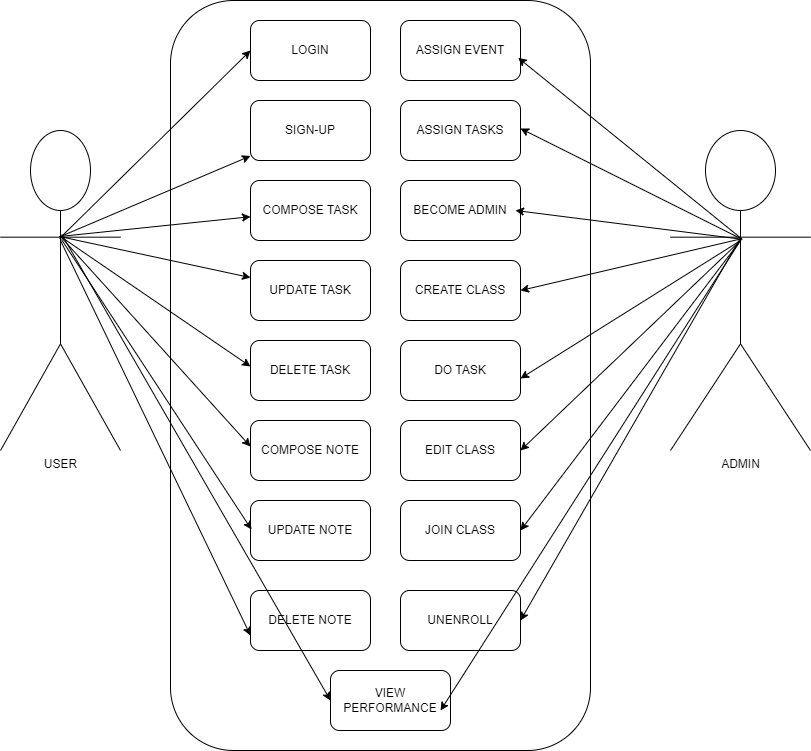

The diagram above was exported from draw.io. Its source (the exported page's mxGraphModel, read from the mxfile embedded in the PNG):
<mxGraphModel dx="2298" dy="900" grid="1" gridSize="10" guides="1" tooltips="1" connect="1" arrows="1" fold="1" page="1" pageScale="1" pageWidth="850" pageHeight="1100" math="0" shadow="0">
  <root>
    <mxCell id="0" />
    <mxCell id="1" parent="0" />
    <mxCell id="rbKAW8fSNFFni14LnhIW-1" value="USER" style="shape=umlActor;verticalLabelPosition=bottom;verticalAlign=top;html=1;outlineConnect=0;" vertex="1" parent="1">
      <mxGeometry x="20" y="240" width="120" height="320" as="geometry" />
    </mxCell>
    <mxCell id="rbKAW8fSNFFni14LnhIW-3" value="" style="rounded=1;whiteSpace=wrap;html=1;" vertex="1" parent="1">
      <mxGeometry x="190" y="110" width="420" height="750" as="geometry" />
    </mxCell>
    <mxCell id="rbKAW8fSNFFni14LnhIW-4" value="LOGIN" style="rounded=1;whiteSpace=wrap;html=1;" vertex="1" parent="1">
      <mxGeometry x="270" y="130" width="120" height="60" as="geometry" />
    </mxCell>
    <mxCell id="rbKAW8fSNFFni14LnhIW-6" value="SIGN-UP" style="rounded=1;whiteSpace=wrap;html=1;" vertex="1" parent="1">
      <mxGeometry x="270" y="210" width="120" height="60" as="geometry" />
    </mxCell>
    <mxCell id="rbKAW8fSNFFni14LnhIW-7" value="COMPOSE TASK" style="rounded=1;whiteSpace=wrap;html=1;" vertex="1" parent="1">
      <mxGeometry x="270" y="290" width="120" height="60" as="geometry" />
    </mxCell>
    <mxCell id="rbKAW8fSNFFni14LnhIW-8" value="UPDATE TASK" style="rounded=1;whiteSpace=wrap;html=1;" vertex="1" parent="1">
      <mxGeometry x="270" y="370" width="120" height="60" as="geometry" />
    </mxCell>
    <mxCell id="rbKAW8fSNFFni14LnhIW-9" value="DELETE TASK" style="rounded=1;whiteSpace=wrap;html=1;" vertex="1" parent="1">
      <mxGeometry x="270" y="450" width="120" height="60" as="geometry" />
    </mxCell>
    <mxCell id="rbKAW8fSNFFni14LnhIW-10" value="COMPOSE NOTE" style="rounded=1;whiteSpace=wrap;html=1;" vertex="1" parent="1">
      <mxGeometry x="270" y="530" width="120" height="60" as="geometry" />
    </mxCell>
    <mxCell id="rbKAW8fSNFFni14LnhIW-11" value="UPDATE NOTE" style="rounded=1;whiteSpace=wrap;html=1;" vertex="1" parent="1">
      <mxGeometry x="270" y="610" width="120" height="60" as="geometry" />
    </mxCell>
    <mxCell id="rbKAW8fSNFFni14LnhIW-12" value="DELETE NOTE" style="rounded=1;whiteSpace=wrap;html=1;" vertex="1" parent="1">
      <mxGeometry x="270" y="700" width="120" height="60" as="geometry" />
    </mxCell>
    <mxCell id="rbKAW8fSNFFni14LnhIW-13" value="ASSIGN EVENT" style="rounded=1;whiteSpace=wrap;html=1;" vertex="1" parent="1">
      <mxGeometry x="420" y="130" width="120" height="60" as="geometry" />
    </mxCell>
    <mxCell id="rbKAW8fSNFFni14LnhIW-14" value="ASSIGN TASKS" style="rounded=1;whiteSpace=wrap;html=1;" vertex="1" parent="1">
      <mxGeometry x="420" y="210" width="120" height="60" as="geometry" />
    </mxCell>
    <mxCell id="rbKAW8fSNFFni14LnhIW-15" value="BECOME ADMIN" style="rounded=1;whiteSpace=wrap;html=1;" vertex="1" parent="1">
      <mxGeometry x="420" y="290" width="120" height="60" as="geometry" />
    </mxCell>
    <mxCell id="rbKAW8fSNFFni14LnhIW-16" value="CREATE CLASS" style="rounded=1;whiteSpace=wrap;html=1;" vertex="1" parent="1">
      <mxGeometry x="420" y="370" width="120" height="60" as="geometry" />
    </mxCell>
    <mxCell id="rbKAW8fSNFFni14LnhIW-17" value="DO TASK" style="rounded=1;whiteSpace=wrap;html=1;" vertex="1" parent="1">
      <mxGeometry x="420" y="450" width="120" height="60" as="geometry" />
    </mxCell>
    <mxCell id="rbKAW8fSNFFni14LnhIW-18" value="EDIT CLASS" style="rounded=1;whiteSpace=wrap;html=1;" vertex="1" parent="1">
      <mxGeometry x="420" y="530" width="120" height="60" as="geometry" />
    </mxCell>
    <mxCell id="rbKAW8fSNFFni14LnhIW-19" value="JOIN CLASS" style="rounded=1;whiteSpace=wrap;html=1;" vertex="1" parent="1">
      <mxGeometry x="420" y="610" width="120" height="60" as="geometry" />
    </mxCell>
    <mxCell id="rbKAW8fSNFFni14LnhIW-20" value="UNENROLL" style="rounded=1;whiteSpace=wrap;html=1;" vertex="1" parent="1">
      <mxGeometry x="420" y="700" width="120" height="60" as="geometry" />
    </mxCell>
    <mxCell id="rbKAW8fSNFFni14LnhIW-21" value="VIEW PERFORMANCE" style="rounded=1;whiteSpace=wrap;html=1;" vertex="1" parent="1">
      <mxGeometry x="350" y="780" width="120" height="60" as="geometry" />
    </mxCell>
    <mxCell id="rbKAW8fSNFFni14LnhIW-24" value="" style="endArrow=classic;html=1;rounded=0;" edge="1" parent="1" target="rbKAW8fSNFFni14LnhIW-6">
      <mxGeometry width="50" height="50" relative="1" as="geometry">
        <mxPoint x="80" y="346" as="sourcePoint" />
        <mxPoint x="130" y="296" as="targetPoint" />
      </mxGeometry>
    </mxCell>
    <mxCell id="rbKAW8fSNFFni14LnhIW-26" value="" style="endArrow=classic;html=1;rounded=0;" edge="1" parent="1" target="rbKAW8fSNFFni14LnhIW-7">
      <mxGeometry width="50" height="50" relative="1" as="geometry">
        <mxPoint x="79" y="346" as="sourcePoint" />
        <mxPoint x="129" y="296" as="targetPoint" />
      </mxGeometry>
    </mxCell>
    <mxCell id="rbKAW8fSNFFni14LnhIW-27" value="" style="endArrow=classic;html=1;rounded=0;" edge="1" parent="1" target="rbKAW8fSNFFni14LnhIW-8">
      <mxGeometry width="50" height="50" relative="1" as="geometry">
        <mxPoint x="79" y="346" as="sourcePoint" />
        <mxPoint x="129" y="296" as="targetPoint" />
      </mxGeometry>
    </mxCell>
    <mxCell id="rbKAW8fSNFFni14LnhIW-28" value="" style="endArrow=classic;html=1;rounded=0;entryX=0;entryY=0.5;entryDx=0;entryDy=0;" edge="1" parent="1">
      <mxGeometry width="50" height="50" relative="1" as="geometry">
        <mxPoint x="80" y="346" as="sourcePoint" />
        <mxPoint x="270" y="476" as="targetPoint" />
      </mxGeometry>
    </mxCell>
    <mxCell id="rbKAW8fSNFFni14LnhIW-29" value="" style="endArrow=classic;html=1;rounded=0;entryX=0;entryY=0.5;entryDx=0;entryDy=0;" edge="1" parent="1" target="rbKAW8fSNFFni14LnhIW-4">
      <mxGeometry width="50" height="50" relative="1" as="geometry">
        <mxPoint x="79" y="348" as="sourcePoint" />
        <mxPoint x="129" y="298" as="targetPoint" />
      </mxGeometry>
    </mxCell>
    <mxCell id="rbKAW8fSNFFni14LnhIW-30" value="" style="endArrow=classic;html=1;rounded=0;entryX=0;entryY=0.5;entryDx=0;entryDy=0;" edge="1" parent="1">
      <mxGeometry width="50" height="50" relative="1" as="geometry">
        <mxPoint x="80" y="346" as="sourcePoint" />
        <mxPoint x="270" y="556" as="targetPoint" />
      </mxGeometry>
    </mxCell>
    <mxCell id="rbKAW8fSNFFni14LnhIW-31" value="" style="endArrow=classic;html=1;rounded=0;entryX=0;entryY=0.5;entryDx=0;entryDy=0;" edge="1" parent="1">
      <mxGeometry width="50" height="50" relative="1" as="geometry">
        <mxPoint x="81" y="349" as="sourcePoint" />
        <mxPoint x="271" y="639" as="targetPoint" />
      </mxGeometry>
    </mxCell>
    <mxCell id="rbKAW8fSNFFni14LnhIW-32" value="" style="endArrow=classic;html=1;rounded=0;entryX=0;entryY=0.75;entryDx=0;entryDy=0;" edge="1" parent="1" target="rbKAW8fSNFFni14LnhIW-12">
      <mxGeometry width="50" height="50" relative="1" as="geometry">
        <mxPoint x="80" y="350" as="sourcePoint" />
        <mxPoint x="130" y="300" as="targetPoint" />
      </mxGeometry>
    </mxCell>
    <mxCell id="rbKAW8fSNFFni14LnhIW-33" value="ADMIN" style="shape=umlActor;verticalLabelPosition=bottom;verticalAlign=top;html=1;outlineConnect=0;" vertex="1" parent="1">
      <mxGeometry x="690" y="240" width="140" height="320" as="geometry" />
    </mxCell>
    <mxCell id="rbKAW8fSNFFni14LnhIW-37" value="" style="endArrow=classic;html=1;rounded=0;entryX=1.039;entryY=0.622;entryDx=0;entryDy=0;entryPerimeter=0;exitX=0.557;exitY=0.338;exitDx=0;exitDy=0;exitPerimeter=0;" edge="1" parent="1">
      <mxGeometry width="50" height="50" relative="1" as="geometry">
        <mxPoint x="760.98" y="348.15999999999997" as="sourcePoint" />
        <mxPoint x="537.6800000000001" y="167.32000000000005" as="targetPoint" />
      </mxGeometry>
    </mxCell>
    <mxCell id="rbKAW8fSNFFni14LnhIW-38" value="" style="endArrow=classic;html=1;rounded=0;entryX=1;entryY=0.5;entryDx=0;entryDy=0;" edge="1" parent="1">
      <mxGeometry width="50" height="50" relative="1" as="geometry">
        <mxPoint x="760" y="348" as="sourcePoint" />
        <mxPoint x="540" y="238" as="targetPoint" />
      </mxGeometry>
    </mxCell>
    <mxCell id="rbKAW8fSNFFni14LnhIW-39" value="" style="endArrow=classic;html=1;rounded=0;entryX=1;entryY=0.5;entryDx=0;entryDy=0;exitX=0.548;exitY=0.34;exitDx=0;exitDy=0;exitPerimeter=0;" edge="1" parent="1">
      <mxGeometry width="50" height="50" relative="1" as="geometry">
        <mxPoint x="761.72" y="348.79999999999995" as="sourcePoint" />
        <mxPoint x="535" y="320" as="targetPoint" />
      </mxGeometry>
    </mxCell>
    <mxCell id="rbKAW8fSNFFni14LnhIW-40" value="" style="endArrow=classic;html=1;rounded=0;entryX=1;entryY=0.5;entryDx=0;entryDy=0;exitX=0.51;exitY=0.338;exitDx=0;exitDy=0;exitPerimeter=0;" edge="1" parent="1" source="rbKAW8fSNFFni14LnhIW-33" target="rbKAW8fSNFFni14LnhIW-16">
      <mxGeometry width="50" height="50" relative="1" as="geometry">
        <mxPoint x="650" y="430" as="sourcePoint" />
        <mxPoint x="700" y="380" as="targetPoint" />
      </mxGeometry>
    </mxCell>
    <mxCell id="rbKAW8fSNFFni14LnhIW-41" value="" style="endArrow=classic;html=1;rounded=0;exitX=0.5;exitY=0.344;exitDx=0;exitDy=0;exitPerimeter=0;entryX=1;entryY=0.633;entryDx=0;entryDy=0;entryPerimeter=0;" edge="1" parent="1" source="rbKAW8fSNFFni14LnhIW-33" target="rbKAW8fSNFFni14LnhIW-17">
      <mxGeometry width="50" height="50" relative="1" as="geometry">
        <mxPoint x="670" y="460" as="sourcePoint" />
        <mxPoint x="720" y="410" as="targetPoint" />
      </mxGeometry>
    </mxCell>
    <mxCell id="rbKAW8fSNFFni14LnhIW-42" value="" style="endArrow=classic;html=1;rounded=0;entryX=1;entryY=0.5;entryDx=0;entryDy=0;exitX=0.552;exitY=0.34;exitDx=0;exitDy=0;exitPerimeter=0;" edge="1" parent="1" target="rbKAW8fSNFFni14LnhIW-18">
      <mxGeometry width="50" height="50" relative="1" as="geometry">
        <mxPoint x="761.28" y="348.79999999999995" as="sourcePoint" />
        <mxPoint x="534" y="560" as="targetPoint" />
      </mxGeometry>
    </mxCell>
    <mxCell id="rbKAW8fSNFFni14LnhIW-43" value="" style="endArrow=classic;html=1;rounded=0;entryX=1;entryY=0.5;entryDx=0;entryDy=0;" edge="1" parent="1" target="rbKAW8fSNFFni14LnhIW-19">
      <mxGeometry width="50" height="50" relative="1" as="geometry">
        <mxPoint x="760" y="350" as="sourcePoint" />
        <mxPoint x="710" y="490" as="targetPoint" />
      </mxGeometry>
    </mxCell>
    <mxCell id="rbKAW8fSNFFni14LnhIW-44" value="" style="endArrow=classic;html=1;rounded=0;entryX=1;entryY=0.5;entryDx=0;entryDy=0;" edge="1" parent="1" target="rbKAW8fSNFFni14LnhIW-20">
      <mxGeometry width="50" height="50" relative="1" as="geometry">
        <mxPoint x="760" y="347.3333740234375" as="sourcePoint" />
        <mxPoint x="750" y="670" as="targetPoint" />
      </mxGeometry>
    </mxCell>
    <mxCell id="rbKAW8fSNFFni14LnhIW-45" value="" style="endArrow=classic;html=1;rounded=0;exitX=0.511;exitY=0.325;exitDx=0;exitDy=0;exitPerimeter=0;entryX=0;entryY=0.5;entryDx=0;entryDy=0;" edge="1" parent="1" source="rbKAW8fSNFFni14LnhIW-1" target="rbKAW8fSNFFni14LnhIW-21">
      <mxGeometry width="50" height="50" relative="1" as="geometry">
        <mxPoint x="120" y="620" as="sourcePoint" />
        <mxPoint x="170" y="570" as="targetPoint" />
      </mxGeometry>
    </mxCell>
    <mxCell id="rbKAW8fSNFFni14LnhIW-47" value="" style="endArrow=classic;html=1;rounded=0;entryX=0.917;entryY=0.667;entryDx=0;entryDy=0;entryPerimeter=0;" edge="1" parent="1" target="rbKAW8fSNFFni14LnhIW-21">
      <mxGeometry width="50" height="50" relative="1" as="geometry">
        <mxPoint x="760" y="350" as="sourcePoint" />
        <mxPoint x="710" y="710" as="targetPoint" />
      </mxGeometry>
    </mxCell>
  </root>
</mxGraphModel>